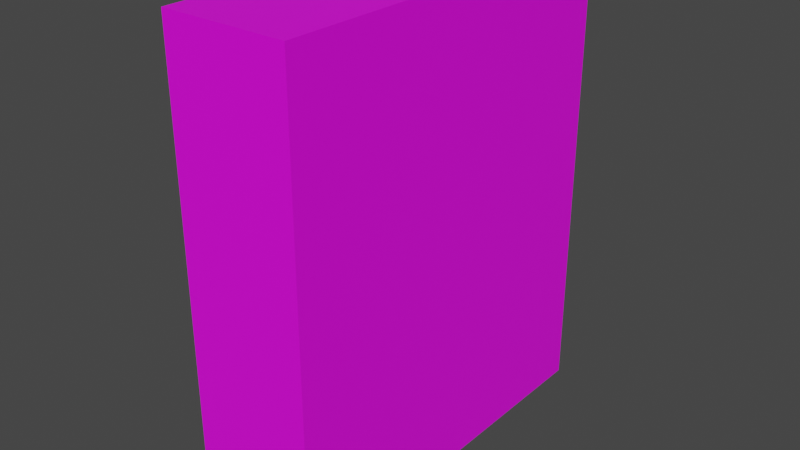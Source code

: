 # Source: Painkiller.blend  (saved by Blender 3.3.6; exported with 4.5.12 LTS)
import bpy
from mathutils import Matrix  # noqa: F401  (used for matrix-valued properties, if any)

bpy.ops.wm.read_factory_settings(use_empty=True)
scene = bpy.context.scene
scene.name = 'Scene'

# ---- collections
col_collection = bpy.data.collections.new('Collection'); scene.collection.children.link(col_collection)

# ---- images (referenced by path relative to the original .blend; pixels are not part of the script)
import os
ASSET_DIR = os.environ.get("B2B_ASSET_DIR", "")  # directory of the original .blend (textures are referenced by path, not embedded)
HERE = os.path.dirname(os.path.abspath(__file__))  # packed textures are extracted next to this script under _unpacked/

def load_image(name, relpath, width, height, colorspace="sRGB"):
    """Load a texture the original file referenced (path relative to the .blend, or extracted next to this script)."""
    p = next((c for c in (os.path.join(HERE, relpath), os.path.join(ASSET_DIR, relpath)) if relpath and os.path.exists(c)), "")
    if p:
        img = bpy.data.images.load(p, check_existing=True)
        img.name = name
    else:  # same state as the original file: an image datablock whose file is absent (Cycles renders it pink)
        img = bpy.data.images.new(name, width, height)
        img.source = "FILE"
        img.filepath = "//" + (relpath or name)
    img.colorspace_settings.name = colorspace
    return img
img_dairy___meat_psd = load_image('Dairy & Meat.psd', 'Dairy & Meat.psd', 1024, 1024, 'sRGB')

# ---- materials (node trees are filled in below, after node groups)
mat_material = bpy.data.materials.new('Material')
mat_material.alpha_threshold = 0.0
mat_material.use_transparent_shadow = False
mat_material.roughness = 0.5
mat_material.line_color = (0.0, 0.0, 0.0, 1.0)

# ---- material node trees
mat_material.use_nodes = True; mat_material.node_tree.nodes.clear()
_N = mat_material.node_tree.nodes; _L = mat_material.node_tree.links
n0 = _N.new('ShaderNodeOutputMaterial'); n0.name = 'Material Output'; n0.location = (300, 300)
n1 = _N.new('ShaderNodeBsdfPrincipled'); n1.name = 'Principled BSDF'; n1.location = (10, 300)
n1.distribution = 'GGX'
n1.subsurface_method = 'RANDOM_WALK_SKIN'
n1.inputs[3].default_value = 1.45
n1.inputs[27].default_value = (0.0, 0.0, 0.0, 1.0)
n1.inputs[28].default_value = 1.0
n2 = _N.new('ShaderNodeTexImage'); n2.name = 'Image Texture'; n2.location = (-280, 280)
n2.image = img_dairy___meat_psd
n2.interpolation = 'Closest'
_L.new(n1.outputs[0], n0.inputs[0])
_L.new(n2.outputs[0], n1.inputs[0])
n0.is_active_output = True

# ---- world
world_world = bpy.data.worlds.new('World'); scene.world = world_world
world_world.use_nodes = True; world_world.node_tree.nodes.clear()
_N = world_world.node_tree.nodes; _L = world_world.node_tree.links
n0 = _N.new('ShaderNodeOutputWorld'); n0.name = 'World Output'; n0.location = (300, 300)
n1 = _N.new('ShaderNodeBackground'); n1.name = 'Background'; n1.location = (10, 300)
n1.inputs[0].default_value = (0.05088, 0.05088, 0.05088, 1.0)
_L.new(n1.outputs[0], n0.inputs[0])
n0.is_active_output = True
world_world.color = (0.05088, 0.05088, 0.05088)
world_world.use_sun_shadow = False
world_world.sun_shadow_jitter_overblur = 0.0

# ---- meshes
me_cube = bpy.data.meshes.new('Cube')
me_cube.from_pydata([(0.081, 0.25, 0.3), (0.081, 0.25, -0.3), (0.081, -0.25, 0.3), (0.081, -0.25, -0.3), (-0.081, 0.25, 0.3), (-0.081, 0.25, -0.3), (-0.081, -0.25, 0.3), (-0.081, -0.25, -0.3)], [], [(0, 4, 6, 2), (3, 2, 6, 7), (7, 6, 4, 5), (5, 1, 3, 7), (1, 0, 2, 3), (5, 4, 0, 1)])
_uv = me_cube.uv_layers.new(name='UVMap')
_uv.uv.foreach_set('vector', [0.9728, 0.7433, 0.9728, 0.7665, 0.9011, 0.7665, 0.9011, 0.7433, 0.9011, 0.6572, 0.9011, 0.7433, 0.8778, 0.7433, 0.8778, 0.6572, 0.8778, 0.6572, 0.8778, 0.7433, 0.8061, 0.7433, 0.8061, 0.6572, 0.9728, 0.6339, 0.9728, 0.6572, 0.9011, 0.6572, 0.9011, 0.6339, 0.9728, 0.6572, 0.9728, 0.7433, 0.9011, 0.7433, 0.9011, 0.6572, 0.996, 0.6572, 0.996, 0.7433, 0.9728, 0.7433, 0.9728, 0.6572])
me_cube.materials.append(mat_material)
me_cube.use_mirror_vertex_groups = False
me_cube.update()

# ---- objects
ob_cube = bpy.data.objects.new('Cube', me_cube)

# ---- transforms, parenting, visibility, modifiers, constraints
ob_cube.location = (0.0, 0.0, 0.0)
ob_cube.lock_rotations_4d = False
ob_cube.empty_display_type = 'ARROWS'
ob_cube.lineart.crease_threshold = 0.0

# ---- collection membership
col_collection.objects.link(ob_cube)

# ---- scene / render settings (as saved in the file)
scene.frame_start = 1; scene.frame_end = 250; scene.frame_set(1)
scene.render.engine = 'BLENDER_EEVEE_NEXT'
scene.cycles.sampling_pattern = 'TABULATED_SOBOL'
scene.cycles.use_light_tree = False
scene.view_settings.view_transform = 'Filmic'
bpy.context.view_layer.update()

# ---- added for rendering (the .blend has no active camera and no usable light): camera, sun
cam_auto = bpy.data.cameras.new('AutoCamera')
cam_auto.lens = 50.0
cam_auto.sensor_width = 36.0
cam_auto.clip_end = 1000.0
ob_auto_camera = bpy.data.objects.new('AutoCamera', cam_auto)
scene.collection.objects.link(ob_auto_camera)
ob_auto_camera.location = (0.738005, -0.885606, 0.590404)
ob_auto_camera.rotation_euler = (1.09748, -7.21219e-08, 0.694738)
scene.camera = ob_auto_camera
light_auto_sun = bpy.data.lights.new('AutoSun', 'SUN')
light_auto_sun.energy = 3.0
light_auto_sun.angle = 0.0523599
ob_auto_sun = bpy.data.objects.new('AutoSun', light_auto_sun)
scene.collection.objects.link(ob_auto_sun)
ob_auto_sun.rotation_euler = (0.872665, 0.174533, 0.523599)
bpy.context.view_layer.update()
